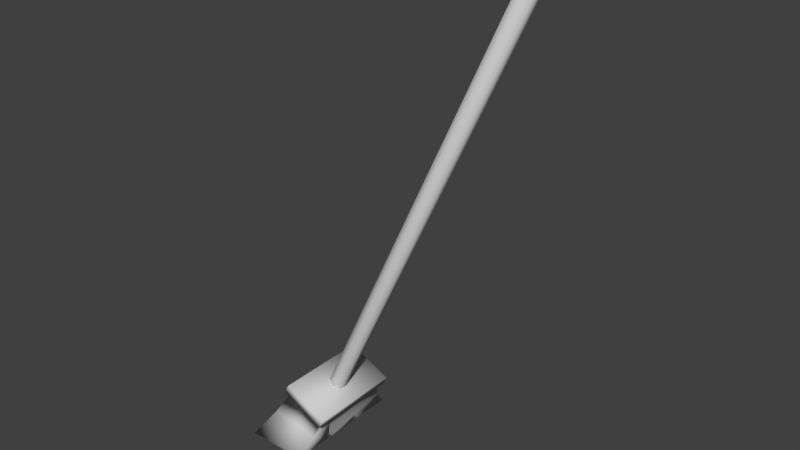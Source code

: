 # Source: broom.blend  (saved by Blender 2.79.0; exported with 4.5.12 LTS)
import bpy
from mathutils import Matrix  # noqa: F401  (used for matrix-valued properties, if any)

bpy.ops.wm.read_factory_settings(use_empty=True)
scene = bpy.context.scene
scene.name = 'Scene'

# ---- collections
col_collection_1 = bpy.data.collections.new('Collection 1'); scene.collection.children.link(col_collection_1)

# ---- materials (node trees are filled in below, after node groups)
mat_broom = bpy.data.materials.new('broom')
mat_broom.alpha_threshold = 0.0
mat_broom.use_transparent_shadow = False
mat_broom.diffuse_color = (0.6038, 0.6038, 0.6038, 1.0)
mat_broom.roughness = 0.5
mat_broom.specular_intensity = 0.0

# ---- material node trees

# ---- world
world_world = bpy.data.worlds.new('World'); scene.world = world_world
world_world.color = (0.05088, 0.05088, 0.05088)
world_world.use_sun_shadow = False
world_world.sun_shadow_jitter_overblur = 0.0
world_world.cycles.sampling_method = 'MANUAL'

# ---- meshes
me_cube_003 = bpy.data.meshes.new('Cube.003')
me_cube_003.from_pydata([(-0.09083, -0.1429, -0.03366), (-0.01001, -0.09824, 0.09028), (-0.09083, 0.1429, -0.03366), (-0.01001, 0.09824, 0.09028), (0.05141, -0.1429, -0.0339), (0.0756, -0.09824, 0.05036), (0.05141, 0.1429, -0.0339), (0.0756, 0.09824, 0.05036), (-0.09083, -0.05002, -0.03366), (0.05141, -0.05002, -0.0339), (-0.06047, -0.03573, 0.002516), (0.04729, -0.03573, 0.01315), (-0.09083, -0.03573, -0.03366), (0.05141, -0.03573, -0.0339), (-0.09083, 0.03573, -0.03366), (0.05141, 0.03573, -0.0339), (-0.08173, 0.04287, -0.02281), (0.05017, 0.04287, -0.01979), (-0.09083, 0.05002, -0.03366), (0.05141, 0.05002, -0.0339), (-0.01857, -0.1081, 0.09428), (-0.01857, 0.1081, 0.09428), (0.08416, 0.1081, 0.04637), (0.08416, -0.1081, 0.04637), (-0.008594, -0.1081, 0.1157), (-0.008594, 0.1081, 0.1157), (0.09414, 0.1081, 0.06777), (0.09414, -0.1081, 0.06777), (0.03992, 0.02024, 0.08561), (0.02403, 0.01012, 0.09302), (0.02403, -0.01012, 0.09302), (0.03992, -0.02024, 0.08561), (0.05581, -0.01012, 0.0782), (0.05581, 0.01012, 0.0782), (0.5252, 0.02024, 1.126), (0.5275, 0.008611, 1.131), (0.5167, 0.001716, 1.136), (0.5093, 0.01012, 1.134), (0.5167, -0.001716, 1.136), (0.5093, -0.01012, 1.134), (0.5275, -0.008611, 1.131), (0.5252, -0.02024, 1.126), (0.5384, -0.001716, 1.126), (0.5411, -0.01012, 1.119), (0.5384, 0.001716, 1.126), (0.5411, 0.01012, 1.119), (-0.05042, -0.1066, 0.02831), (-0.05042, 0.1066, 0.02831), (0.0635, 0.1066, 0.008231), (0.0635, -0.1066, 0.008231)], [], [(9, 10, 11), (3, 48, 47), (0, 9, 4), (49, 1, 46), (10, 13, 11), (7, 23, 5), (13, 14, 15), (15, 16, 17), (16, 19, 17), (19, 2, 6), (16, 12, 10), (17, 6, 48), (13, 17, 11), (5, 11, 7), (22, 27, 23), (1, 21, 3), (5, 20, 1), (7, 21, 22), (25, 27, 26), (20, 25, 21), (23, 24, 20), (21, 26, 22), (45, 32, 33), (41, 30, 31), (43, 31, 32), (44, 40, 42), (39, 29, 30), (37, 28, 29), (34, 33, 28), (36, 34, 37), (38, 37, 39), (41, 38, 39), (42, 41, 43), (44, 43, 45), (34, 44, 45), (38, 35, 36), (48, 11, 17), (9, 49, 4), (10, 47, 16), (2, 16, 47), (0, 10, 8), (4, 46, 0), (47, 6, 2), (3, 46, 1), (9, 8, 10), (3, 7, 48), (0, 8, 9), (49, 5, 1), (10, 12, 13), (7, 22, 23), (13, 12, 14), (15, 14, 16), (16, 18, 19), (19, 18, 2), (16, 14, 12), (17, 19, 6), (13, 15, 17), (5, 49, 11), (22, 26, 27), (1, 20, 21), (5, 23, 20), (7, 3, 21), (25, 24, 27), (20, 24, 25), (23, 27, 24), (21, 25, 26), (45, 43, 32), (41, 39, 30), (43, 41, 31), (44, 35, 40), (39, 37, 29), (37, 34, 28), (34, 45, 33), (36, 35, 34), (38, 36, 37), (41, 40, 38), (42, 40, 41), (44, 42, 43), (34, 35, 44), (38, 40, 35), (48, 7, 11), (9, 11, 49), (10, 3, 47), (2, 18, 16), (0, 46, 10), (4, 49, 46), (47, 48, 6), (3, 10, 46)])
me_cube_003.polygons.foreach_set('use_smooth', [True] * 88)
_uv = me_cube_003.uv_layers.new(name='UVMap')
_uv.uv.foreach_set('vector', [0.4407, 0.8541, 0.4914, 0.7511, 0.4872, 0.8565, 0.5683, 0.6129, 0.4636, 0.5959, 0.5632, 0.5397, 0.415, 0.7107, 0.4407, 0.8541, 0.3959, 0.8479, 0.7681, 0.5963, 0.6644, 0.613, 0.6693, 0.5401, 0.4914, 0.7511, 0.5332, 0.8578, 0.4872, 0.8565, 0.545, 0.358, 0.6423, 0.3491, 0.6376, 0.358, 0.5332, 0.8578, 0.5595, 0.7174, 0.5679, 0.8557, 0.5679, 0.8557, 0.5712, 0.7255, 0.582, 0.8536, 0.5712, 0.7255, 0.5962, 0.8533, 0.582, 0.8536, 0.5962, 0.8533, 0.6263, 0.7107, 0.6412, 0.8484, 0.5971, 0.4818, 0.6347, 0.469, 0.634, 0.5139, 0.8013, 0.7133, 0.8508, 0.7027, 0.8312, 0.7446, 0.7645, 0.6957, 0.8013, 0.7133, 0.76, 0.7415, 0.7296, 0.7871, 0.76, 0.7415, 0.8253, 0.7871, 0.5404, 0.3491, 0.6423, 0.3268, 0.6423, 0.3491, 0.6305, 0.1901, 0.5518, 0.1951, 0.5525, 0.1877, 0.6901, 0.1119, 0.6303, 0.1992, 0.6305, 0.1901, 0.501, 0.107, 0.5518, 0.1951, 0.4887, 0.1001, 0.5404, 0.22, 0.6423, 0.3268, 0.5404, 0.3268, 0.6303, 0.1992, 0.5404, 0.22, 0.5518, 0.1951, 0.7032, 0.106, 0.6423, 0.22, 0.6303, 0.1992, 0.5518, 0.1951, 0.462, 0.119, 0.4887, 0.1001, 0.2653, 0.9708, 0.2437, 0.008725, 0.2636, 0.008522, 0.3285, 0.9722, 0.3214, 0.008459, 0.3394, 0.008577, 0.3476, 0.9803, 0.3394, 0.008577, 0.3564, 0.008717, 0.3383, 0.9904, 0.325, 0.9807, 0.3388, 0.9881, 0.3116, 0.9654, 0.3015, 0.008458, 0.3214, 0.008459, 0.3009, 0.9651, 0.2816, 0.008465, 0.3015, 0.008458, 0.2839, 0.9703, 0.2636, 0.008522, 0.2816, 0.008465, 0.3045, 0.9766, 0.2839, 0.9703, 0.3009, 0.9651, 0.3074, 0.9771, 0.3009, 0.9651, 0.3116, 0.9654, 0.3285, 0.9722, 0.3074, 0.9771, 0.3116, 0.9654, 0.3388, 0.9881, 0.3285, 0.9722, 0.3476, 0.9803, 0.2677, 0.9828, 0.2504, 0.9767, 0.2653, 0.9708, 0.2839, 0.9703, 0.2677, 0.9828, 0.2653, 0.9708, 0.3074, 0.9771, 0.321, 0.9915, 0.3064, 0.9795, 0.8312, 0.7446, 0.76, 0.7415, 0.8013, 0.7133, 0.7425, 0.6984, 0.7219, 0.7449, 0.6978, 0.7054, 0.634, 0.5139, 0.5632, 0.5397, 0.5971, 0.4818, 0.5504, 0.4657, 0.5971, 0.4818, 0.5632, 0.5397, 0.6828, 0.4669, 0.634, 0.5139, 0.6388, 0.4689, 0.7868, 0.5555, 0.6693, 0.5401, 0.6828, 0.4669, 0.5632, 0.5397, 0.4449, 0.5547, 0.5504, 0.4657, 0.5683, 0.6129, 0.6693, 0.5401, 0.6644, 0.613, 0.4407, 0.8541, 0.4598, 0.7169, 0.4914, 0.7511, 0.5683, 0.6129, 0.4801, 0.6349, 0.4636, 0.5959, 0.415, 0.7107, 0.4598, 0.7169, 0.4407, 0.8541, 0.7681, 0.5963, 0.7517, 0.6349, 0.6644, 0.613, 0.4914, 0.7511, 0.5248, 0.7195, 0.5332, 0.8578, 0.545, 0.358, 0.5404, 0.3491, 0.6423, 0.3491, 0.5332, 0.8578, 0.5248, 0.7195, 0.5595, 0.7174, 0.5679, 0.8557, 0.5595, 0.7174, 0.5712, 0.7255, 0.5712, 0.7255, 0.5813, 0.7155, 0.5962, 0.8533, 0.5962, 0.8533, 0.5813, 0.7155, 0.6263, 0.7107, 0.5971, 0.4818, 0.6007, 0.4684, 0.6347, 0.469, 0.8013, 0.7133, 0.8057, 0.6997, 0.8508, 0.7027, 0.7645, 0.6957, 0.7992, 0.6992, 0.8013, 0.7133, 0.7296, 0.7871, 0.7219, 0.7449, 0.76, 0.7415, 0.5404, 0.3491, 0.5404, 0.3268, 0.6423, 0.3268, 0.6305, 0.1901, 0.6303, 0.1992, 0.5518, 0.1951, 0.6901, 0.1119, 0.7032, 0.106, 0.6303, 0.1992, 0.501, 0.107, 0.5525, 0.1877, 0.5518, 0.1951, 0.5404, 0.22, 0.6423, 0.22, 0.6423, 0.3268, 0.6303, 0.1992, 0.6423, 0.22, 0.5404, 0.22, 0.7032, 0.106, 0.7234, 0.1229, 0.6423, 0.22, 0.5518, 0.1951, 0.5404, 0.22, 0.462, 0.119, 0.2653, 0.9708, 0.2504, 0.9767, 0.2437, 0.008725, 0.3285, 0.9722, 0.3116, 0.9654, 0.3214, 0.008459, 0.3476, 0.9803, 0.3285, 0.9722, 0.3394, 0.008577, 0.3383, 0.9904, 0.321, 0.9915, 0.325, 0.9807, 0.3116, 0.9654, 0.3009, 0.9651, 0.3015, 0.008458, 0.3009, 0.9651, 0.2839, 0.9703, 0.2816, 0.008465, 0.2839, 0.9703, 0.2653, 0.9708, 0.2636, 0.008522, 0.3045, 0.9766, 0.2857, 0.9801, 0.2839, 0.9703, 0.3074, 0.9771, 0.3045, 0.9766, 0.3009, 0.9651, 0.3285, 0.9722, 0.325, 0.9807, 0.3074, 0.9771, 0.3388, 0.9881, 0.325, 0.9807, 0.3285, 0.9722, 0.2677, 0.9828, 0.265, 0.9846, 0.2504, 0.9767, 0.2839, 0.9703, 0.2857, 0.9801, 0.2677, 0.9828, 0.3074, 0.9771, 0.325, 0.9807, 0.321, 0.9915, 0.8312, 0.7446, 0.8253, 0.7871, 0.76, 0.7415, 0.7425, 0.6984, 0.76, 0.7415, 0.7219, 0.7449, 0.634, 0.5139, 0.5683, 0.6129, 0.5632, 0.5397, 0.5504, 0.4657, 0.5944, 0.4682, 0.5971, 0.4818, 0.6828, 0.4669, 0.6693, 0.5401, 0.634, 0.5139, 0.7868, 0.5555, 0.7681, 0.5963, 0.6693, 0.5401, 0.5632, 0.5397, 0.4636, 0.5959, 0.4449, 0.5547, 0.5683, 0.6129, 0.634, 0.5139, 0.6693, 0.5401])
me_cube_003.materials.append(mat_broom)
me_cube_003.use_remesh_preserve_volume = False
me_cube_003.use_remesh_preserve_attributes = False
me_cube_003.use_mirror_vertex_groups = False
me_cube_003.update()

# ---- objects
ob_broom = bpy.data.objects.new('broom', me_cube_003)

# ---- transforms, parenting, visibility, modifiers, constraints
ob_broom.location = (0.0, 0.0, 0.0)
ob_broom.lineart.crease_threshold = 0.0

# ---- collection membership
col_collection_1.objects.link(ob_broom)

# ---- scene / render settings (as saved in the file)
scene.frame_start = 1; scene.frame_end = 250; scene.frame_set(1)
scene.render.engine = 'BLENDER_EEVEE_NEXT'
scene.render.resolution_percentage = 50
scene.render.dither_intensity = 0.0
scene.cycles.use_denoising = False
scene.cycles.samples = 128
scene.cycles.sampling_pattern = 'TABULATED_SOBOL'
scene.cycles.use_adaptive_sampling = False
scene.cycles.use_light_tree = False
scene.cycles.blur_glossy = 0.0
scene.cycles.sample_clamp_indirect = 0.0
scene.view_settings.view_transform = 'Standard'
bpy.context.view_layer.update()

# ---- added for rendering (the .blend has no active camera and no usable light): camera, sun
cam_auto = bpy.data.cameras.new('AutoCamera')
cam_auto.lens = 50.0
cam_auto.sensor_width = 36.0
cam_auto.clip_end = 1000.0
ob_auto_camera = bpy.data.objects.new('AutoCamera', cam_auto)
scene.collection.objects.link(ob_auto_camera)
ob_auto_camera.location = (1.48371, -1.51032, 1.5581)
ob_auto_camera.rotation_euler = (1.09748, -7.21219e-08, 0.694738)
scene.camera = ob_auto_camera
light_auto_sun = bpy.data.lights.new('AutoSun', 'SUN')
light_auto_sun.energy = 3.0
light_auto_sun.angle = 0.0523599
ob_auto_sun = bpy.data.objects.new('AutoSun', light_auto_sun)
scene.collection.objects.link(ob_auto_sun)
ob_auto_sun.rotation_euler = (0.872665, 0.174533, 0.523599)
bpy.context.view_layer.update()

